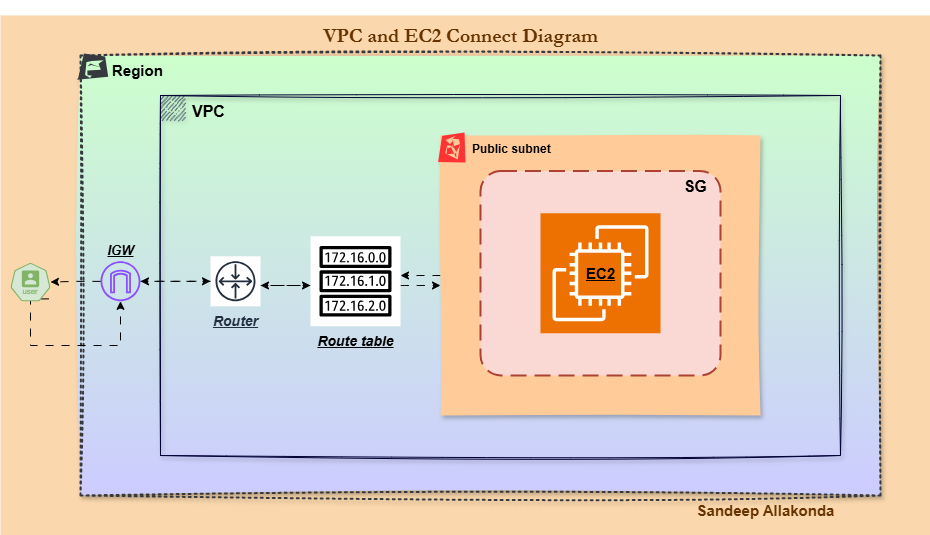

The diagram above was exported from draw.io. Its source (the exported page's mxGraphModel, read from the mxfile embedded in the PNG):
<mxGraphModel dx="1400" dy="1912" grid="1" gridSize="10" guides="1" tooltips="1" connect="1" arrows="1" fold="1" page="1" pageScale="1" pageWidth="827" pageHeight="1169" math="0" shadow="0">
  <root>
    <mxCell id="0" />
    <mxCell id="1" parent="0" />
    <mxCell id="EaX25VlXOhb9SSBYgROD-54" value="" style="rounded=0;whiteSpace=wrap;html=1;strokeColor=none;fillColor=#fad7ac;" vertex="1" parent="1">
      <mxGeometry width="930" height="520" as="geometry" />
    </mxCell>
    <mxCell id="-5pAoaU_mvDeqwq5pKv7-2" value="&lt;b&gt;&lt;font style=&quot;font-size: 15px;&quot;&gt;Region&lt;/font&gt;&lt;/b&gt;" style="points=[[0,0],[0.25,0],[0.5,0],[0.75,0],[1,0],[1,0.25],[1,0.5],[1,0.75],[1,1],[0.75,1],[0.5,1],[0.25,1],[0,1],[0,0.75],[0,0.5],[0,0.25]];outlineConnect=0;html=1;whiteSpace=wrap;fontSize=12;fontStyle=0;container=1;pointerEvents=0;collapsible=0;recursiveResize=0;shape=mxgraph.aws4.group;grIcon=mxgraph.aws4.group_region;verticalAlign=top;align=left;spacingLeft=30;dashed=1;strokeWidth=2;fillColor=#CCFFCC;strokeColor=#36393d;gradientColor=#CCCCFF;sketch=1;curveFitting=1;jiggle=2;shadow=1;fillStyle=solid;dashPattern=1 2;" vertex="1" parent="1">
      <mxGeometry x="80" y="40" width="800" height="440" as="geometry" />
    </mxCell>
    <mxCell id="EaX25VlXOhb9SSBYgROD-37" style="edgeStyle=orthogonalEdgeStyle;rounded=0;orthogonalLoop=1;jettySize=auto;html=1;flowAnimation=1;" edge="1" parent="-5pAoaU_mvDeqwq5pKv7-2" source="-5pAoaU_mvDeqwq5pKv7-3" target="-5pAoaU_mvDeqwq5pKv7-12">
      <mxGeometry relative="1" as="geometry" />
    </mxCell>
    <mxCell id="-5pAoaU_mvDeqwq5pKv7-3" value="" style="sketch=0;outlineConnect=0;fontColor=#232F3E;gradientColor=none;fillColor=#8C4FFF;strokeColor=none;dashed=0;verticalLabelPosition=bottom;verticalAlign=top;align=center;html=1;fontSize=12;fontStyle=0;aspect=fixed;pointerEvents=1;shape=mxgraph.aws4.internet_gateway;" vertex="1" parent="-5pAoaU_mvDeqwq5pKv7-2">
      <mxGeometry x="20" y="205.8" width="40" height="40" as="geometry" />
    </mxCell>
    <mxCell id="EaX25VlXOhb9SSBYgROD-17" style="edgeStyle=orthogonalEdgeStyle;rounded=0;orthogonalLoop=1;jettySize=auto;html=1;flowAnimation=1;" edge="1" parent="-5pAoaU_mvDeqwq5pKv7-2" source="-5pAoaU_mvDeqwq5pKv7-4" target="-5pAoaU_mvDeqwq5pKv7-10">
      <mxGeometry relative="1" as="geometry">
        <Array as="points">
          <mxPoint x="320" y="210" />
          <mxPoint x="320" y="210" />
        </Array>
      </mxGeometry>
    </mxCell>
    <mxCell id="-5pAoaU_mvDeqwq5pKv7-4" value="&lt;b&gt;Public subnet&lt;/b&gt;" style="points=[[0,0],[0.25,0],[0.5,0],[0.75,0],[1,0],[1,0.25],[1,0.5],[1,0.75],[1,1],[0.75,1],[0.5,1],[0.25,1],[0,1],[0,0.75],[0,0.5],[0,0.25]];outlineConnect=0;html=1;whiteSpace=wrap;fontSize=12;fontStyle=0;container=1;pointerEvents=0;collapsible=0;recursiveResize=0;shape=mxgraph.aws4.group;grIcon=mxgraph.aws4.group_security_group;grStroke=0;fillColor=#ffcc99;verticalAlign=top;align=left;spacingLeft=30;strokeWidth=8;shadow=1;fillStyle=solid;strokeColor=#FF3333;sketch=1;curveFitting=1;jiggle=2;" vertex="1" parent="-5pAoaU_mvDeqwq5pKv7-2">
      <mxGeometry x="360" y="80" width="320" height="280" as="geometry" />
    </mxCell>
    <mxCell id="-5pAoaU_mvDeqwq5pKv7-19" value="" style="edgeStyle=orthogonalEdgeStyle;rounded=0;orthogonalLoop=1;jettySize=auto;html=1;flowAnimation=1;curved=1;" edge="1" parent="-5pAoaU_mvDeqwq5pKv7-2" source="-5pAoaU_mvDeqwq5pKv7-10" target="-5pAoaU_mvDeqwq5pKv7-4">
      <mxGeometry relative="1" as="geometry">
        <Array as="points">
          <mxPoint x="340" y="230" />
          <mxPoint x="340" y="230" />
        </Array>
      </mxGeometry>
    </mxCell>
    <mxCell id="-5pAoaU_mvDeqwq5pKv7-1" value="&lt;b&gt;&lt;font style=&quot;font-size: 16px;&quot;&gt;VPC&lt;/font&gt;&lt;/b&gt;" style="points=[[0,0],[0.25,0],[0.5,0],[0.75,0],[1,0],[1,0.25],[1,0.5],[1,0.75],[1,1],[0.75,1],[0.5,1],[0.25,1],[0,1],[0,0.75],[0,0.5],[0,0.25]];outlineConnect=0;html=1;whiteSpace=wrap;fontSize=12;fontStyle=0;container=1;pointerEvents=0;collapsible=0;recursiveResize=0;shape=mxgraph.aws4.group;grIcon=mxgraph.aws4.group_vpc2;fillColor=none;verticalAlign=top;align=left;spacingLeft=30;dashed=0;strokeColor=#000033;sketch=1;curveFitting=1;jiggle=2;shadow=1;" vertex="1" parent="-5pAoaU_mvDeqwq5pKv7-2">
      <mxGeometry x="80" y="40" width="680" height="360" as="geometry" />
    </mxCell>
    <mxCell id="-5pAoaU_mvDeqwq5pKv7-9" value="" style="rounded=1;arcSize=10;dashed=1;strokeColor=#ae4132;fillColor=#fad9d5;dashPattern=8 4;strokeWidth=2;" vertex="1" parent="-5pAoaU_mvDeqwq5pKv7-1">
      <mxGeometry x="320" y="75.5" width="240" height="204.5" as="geometry" />
    </mxCell>
    <mxCell id="EaX25VlXOhb9SSBYgROD-11" value="" style="sketch=0;points=[[0,0,0],[0.25,0,0],[0.5,0,0],[0.75,0,0],[1,0,0],[0,1,0],[0.25,1,0],[0.5,1,0],[0.75,1,0],[1,1,0],[0,0.25,0],[0,0.5,0],[0,0.75,0],[1,0.25,0],[1,0.5,0],[1,0.75,0]];outlineConnect=0;fontColor=#232F3E;fillColor=#ED7100;strokeColor=#ffffff;dashed=0;verticalLabelPosition=bottom;verticalAlign=top;align=center;html=1;fontSize=12;fontStyle=0;aspect=fixed;shape=mxgraph.aws4.resourceIcon;resIcon=mxgraph.aws4.ec2;" vertex="1" parent="-5pAoaU_mvDeqwq5pKv7-1">
      <mxGeometry x="380" y="117.75" width="120" height="120" as="geometry" />
    </mxCell>
    <mxCell id="EaX25VlXOhb9SSBYgROD-15" style="edgeStyle=orthogonalEdgeStyle;rounded=0;orthogonalLoop=1;jettySize=auto;html=1;flowAnimation=1;" edge="1" parent="-5pAoaU_mvDeqwq5pKv7-1" source="-5pAoaU_mvDeqwq5pKv7-12" target="-5pAoaU_mvDeqwq5pKv7-10">
      <mxGeometry relative="1" as="geometry">
        <Array as="points">
          <mxPoint x="110" y="190" />
          <mxPoint x="110" y="190" />
        </Array>
      </mxGeometry>
    </mxCell>
    <mxCell id="-5pAoaU_mvDeqwq5pKv7-12" value="&lt;b&gt;&lt;i&gt;&lt;u&gt;&lt;font style=&quot;font-size: 14px;&quot;&gt;Router&lt;/font&gt;&lt;/u&gt;&lt;/i&gt;&lt;/b&gt;" style="sketch=0;outlineConnect=0;fontColor=#232F3E;gradientColor=none;strokeColor=#232F3E;fillColor=#ffffff;dashed=0;verticalLabelPosition=bottom;verticalAlign=top;align=center;html=1;fontSize=12;fontStyle=0;aspect=fixed;shape=mxgraph.aws4.resourceIcon;resIcon=mxgraph.aws4.router;direction=south;" vertex="1" parent="-5pAoaU_mvDeqwq5pKv7-1">
      <mxGeometry x="50" y="160.8" width="50" height="50" as="geometry" />
    </mxCell>
    <mxCell id="EaX25VlXOhb9SSBYgROD-38" value="" style="edgeStyle=orthogonalEdgeStyle;rounded=0;orthogonalLoop=1;jettySize=auto;html=1;flowAnimation=1;" edge="1" parent="-5pAoaU_mvDeqwq5pKv7-1" source="-5pAoaU_mvDeqwq5pKv7-10" target="-5pAoaU_mvDeqwq5pKv7-12">
      <mxGeometry relative="1" as="geometry">
        <Array as="points">
          <mxPoint x="120" y="190" />
          <mxPoint x="120" y="190" />
        </Array>
      </mxGeometry>
    </mxCell>
    <mxCell id="-5pAoaU_mvDeqwq5pKv7-10" value="&lt;b&gt;&lt;i&gt;&lt;u&gt;&lt;font style=&quot;font-size: 14px;&quot;&gt;Route table&lt;/font&gt;&lt;/u&gt;&lt;/i&gt;&lt;/b&gt;" style="sketch=0;outlineConnect=0;dashed=0;verticalLabelPosition=bottom;verticalAlign=top;align=center;html=1;fontSize=12;fontStyle=0;aspect=fixed;shape=mxgraph.aws4.resourceIcon;resIcon=mxgraph.aws4.route_table;" vertex="1" parent="-5pAoaU_mvDeqwq5pKv7-1">
      <mxGeometry x="150" y="140.8" width="90" height="90" as="geometry" />
    </mxCell>
    <mxCell id="EaX25VlXOhb9SSBYgROD-14" style="edgeStyle=orthogonalEdgeStyle;rounded=0;orthogonalLoop=1;jettySize=auto;html=1;flowAnimation=1;startArrow=classic;startFill=1;" edge="1" parent="-5pAoaU_mvDeqwq5pKv7-1" source="-5pAoaU_mvDeqwq5pKv7-1" target="-5pAoaU_mvDeqwq5pKv7-12">
      <mxGeometry relative="1" as="geometry">
        <mxPoint x="-20" y="191" as="sourcePoint" />
        <mxPoint x="40" y="191" as="targetPoint" />
        <Array as="points">
          <mxPoint x="160" y="170" />
          <mxPoint x="160" y="170" />
        </Array>
      </mxGeometry>
    </mxCell>
    <mxCell id="EaX25VlXOhb9SSBYgROD-40" value="&lt;b&gt;&lt;font style=&quot;font-size: 16px;&quot;&gt;SG&lt;/font&gt;&lt;/b&gt;" style="text;html=1;align=center;verticalAlign=middle;resizable=0;points=[];autosize=1;strokeColor=none;fillColor=none;strokeWidth=100;perimeterSpacing=100;sketch=1;curveFitting=1;jiggle=2;shadow=1;rounded=0;glass=1;" vertex="1" parent="-5pAoaU_mvDeqwq5pKv7-1">
      <mxGeometry x="510" y="75.5" width="50" height="30" as="geometry" />
    </mxCell>
    <mxCell id="EaX25VlXOhb9SSBYgROD-41" value="&lt;b&gt;&lt;font style=&quot;font-size: 15px;&quot;&gt;&lt;u&gt;EC2&lt;/u&gt;&lt;/font&gt;&lt;/b&gt;" style="text;html=1;align=center;verticalAlign=middle;resizable=0;points=[];autosize=1;strokeColor=none;fillColor=none;" vertex="1" parent="-5pAoaU_mvDeqwq5pKv7-1">
      <mxGeometry x="415" y="162.75" width="50" height="30" as="geometry" />
    </mxCell>
    <mxCell id="EaX25VlXOhb9SSBYgROD-21" style="edgeStyle=orthogonalEdgeStyle;rounded=0;orthogonalLoop=1;jettySize=auto;html=1;flowAnimation=1;" edge="1" parent="-5pAoaU_mvDeqwq5pKv7-2" source="-5pAoaU_mvDeqwq5pKv7-12" target="-5pAoaU_mvDeqwq5pKv7-3">
      <mxGeometry relative="1" as="geometry">
        <Array as="points">
          <mxPoint x="110" y="226" />
          <mxPoint x="110" y="226" />
        </Array>
      </mxGeometry>
    </mxCell>
    <mxCell id="EaX25VlXOhb9SSBYgROD-39" value="&lt;b&gt;&lt;font style=&quot;font-size: 13px;&quot;&gt;&lt;i&gt;&lt;u&gt;IGW&lt;/u&gt;&lt;/i&gt;&lt;/font&gt;&lt;/b&gt;" style="text;html=1;align=center;verticalAlign=middle;resizable=0;points=[];autosize=1;strokeColor=none;fillColor=none;shadow=1;glass=1;rounded=0;sketch=1;curveFitting=1;jiggle=2;strokeWidth=12;perimeterSpacing=43;" vertex="1" parent="-5pAoaU_mvDeqwq5pKv7-2">
      <mxGeometry x="15" y="180" width="50" height="30" as="geometry" />
    </mxCell>
    <mxCell id="EaX25VlXOhb9SSBYgROD-23" style="edgeStyle=orthogonalEdgeStyle;rounded=0;orthogonalLoop=1;jettySize=auto;html=1;exitX=0.96;exitY=0.937;exitDx=0;exitDy=0;exitPerimeter=0;flowAnimation=1;" edge="1" parent="1" source="-5pAoaU_mvDeqwq5pKv7-14" target="-5pAoaU_mvDeqwq5pKv7-3">
      <mxGeometry relative="1" as="geometry">
        <Array as="points">
          <mxPoint x="30" y="283" />
          <mxPoint x="30" y="330" />
          <mxPoint x="120" y="330" />
        </Array>
      </mxGeometry>
    </mxCell>
    <mxCell id="-5pAoaU_mvDeqwq5pKv7-14" value="" style="aspect=fixed;sketch=0;html=1;dashed=0;whitespace=wrap;verticalLabelPosition=bottom;verticalAlign=top;fillColor=#d5e8d4;strokeColor=#82b366;points=[[0.005,0.63,0],[0.1,0.2,0],[0.9,0.2,0],[0.5,0,0],[0.995,0.63,0],[0.72,0.99,0],[0.5,1,0],[0.28,0.99,0]];shape=mxgraph.kubernetes.icon2;kubernetesLabel=1;prIcon=user;gradientColor=#97d077;" vertex="1" parent="1">
      <mxGeometry x="10" y="247.4" width="40" height="38.4" as="geometry" />
    </mxCell>
    <mxCell id="EaX25VlXOhb9SSBYgROD-29" value="" style="edgeStyle=orthogonalEdgeStyle;rounded=0;orthogonalLoop=1;jettySize=auto;html=1;flowAnimation=1;" edge="1" parent="1" source="-5pAoaU_mvDeqwq5pKv7-3" target="-5pAoaU_mvDeqwq5pKv7-14">
      <mxGeometry relative="1" as="geometry" />
    </mxCell>
    <mxCell id="EaX25VlXOhb9SSBYgROD-46" value="&lt;h3&gt;&lt;b&gt;&lt;font face=&quot;Garamond&quot; style=&quot;font-size: 20px; color: rgb(102, 51, 0);&quot;&gt;VPC and EC2 Connect Diagram&lt;/font&gt;&lt;/b&gt;&lt;/h3&gt;" style="text;html=1;align=center;verticalAlign=middle;resizable=0;points=[];autosize=1;fillColor=none;" vertex="1" parent="1">
      <mxGeometry x="310" y="-15" width="300" height="70" as="geometry" />
    </mxCell>
    <mxCell id="EaX25VlXOhb9SSBYgROD-47" value="&lt;b&gt;&lt;font style=&quot;font-size: 15px; color: rgb(102, 51, 0);&quot;&gt;Sandeep Allakonda&lt;/font&gt;&lt;/b&gt;" style="text;html=1;align=center;verticalAlign=middle;resizable=0;points=[];autosize=1;strokeColor=none;fillColor=none;" vertex="1" parent="1">
      <mxGeometry x="685" y="480" width="160" height="30" as="geometry" />
    </mxCell>
  </root>
</mxGraphModel>